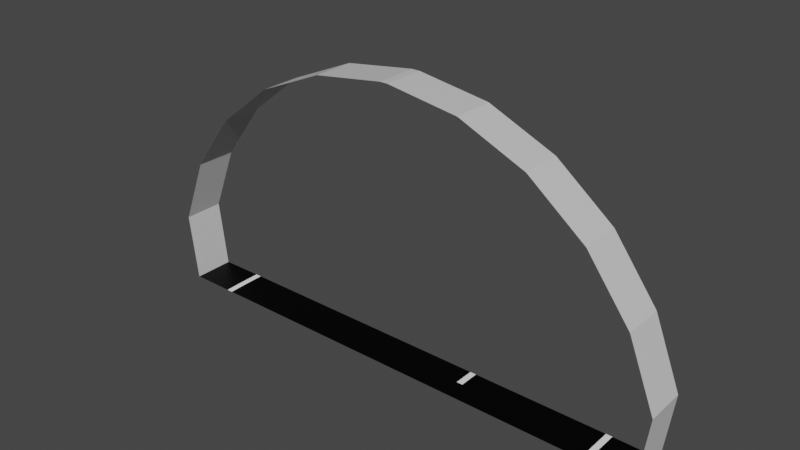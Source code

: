 # Source: tunnel_junction_mirror.blend  (saved by Blender 2.93.20; exported with 4.5.12 LTS)
import bpy
from mathutils import Matrix  # noqa: F401  (used for matrix-valued properties, if any)

bpy.ops.wm.read_factory_settings(use_empty=True)
scene = bpy.context.scene
scene.name = 'Scene'

# ---- collections
col_collection = bpy.data.collections.new('Collection'); scene.collection.children.link(col_collection)

# ---- images (referenced by path relative to the original .blend; pixels are not part of the script)
import os
ASSET_DIR = os.environ.get("B2B_ASSET_DIR", "")  # directory of the original .blend (textures are referenced by path, not embedded)
HERE = os.path.dirname(os.path.abspath(__file__))  # packed textures are extracted next to this script under _unpacked/

def load_image(name, relpath, width, height, colorspace="sRGB"):
    """Load a texture the original file referenced (path relative to the .blend, or extracted next to this script)."""
    p = next((c for c in (os.path.join(HERE, relpath), os.path.join(ASSET_DIR, relpath)) if relpath and os.path.exists(c)), "")
    if p:
        img = bpy.data.images.load(p, check_existing=True)
        img.name = name
    else:  # same state as the original file: an image datablock whose file is absent (Cycles renders it pink)
        img = bpy.data.images.new(name, width, height)
        img.source = "FILE"
        img.filepath = "//" + (relpath or name)
    img.colorspace_settings.name = colorspace
    return img
img_tunnel_junction_mirror = load_image('tunnel_junction_mirror', 'tunnel_junction_mirror.png', 1024, 1024, 'sRGB')

# ---- materials (node trees are filled in below, after node groups)
mat_material_001 = bpy.data.materials.new('Material.001')
mat_material_002 = bpy.data.materials.new('Material.002')
mat_material_003 = bpy.data.materials.new('Material.003')
mat_material = bpy.data.materials.new('Material')

# ---- material node trees
mat_material_001.use_nodes = True; mat_material_001.node_tree.nodes.clear()
_N = mat_material_001.node_tree.nodes; _L = mat_material_001.node_tree.links
n0 = _N.new('ShaderNodeOutputMaterial'); n0.name = 'Material Output'; n0.location = (300, 300)
n1 = _N.new('ShaderNodeBsdfPrincipled'); n1.name = 'Principled BSDF'; n1.location = (10, 300)
n1.distribution = 'GGX'
n1.subsurface_method = 'BURLEY'
n1.inputs[0].default_value = (1.0, 1.0, 1.0, 1.0)
n1.inputs[3].default_value = 1.45
n1.inputs[27].default_value = (0.0, 0.0, 0.0, 1.0)
n1.inputs[28].default_value = 1.0
n2 = _N.new('ShaderNodeTexImage'); n2.name = 'Image Texture'; n2.location = (-4, 597)
n2.image = img_tunnel_junction_mirror
_L.new(n1.outputs[0], n0.inputs[0])
n0.is_active_output = True
mat_material_002.use_nodes = True; mat_material_002.node_tree.nodes.clear()
_N = mat_material_002.node_tree.nodes; _L = mat_material_002.node_tree.links
n0 = _N.new('ShaderNodeOutputMaterial'); n0.name = 'Material Output'; n0.location = (300, 300)
n1 = _N.new('ShaderNodeBsdfPrincipled'); n1.name = 'Principled BSDF'; n1.location = (10, 300)
n1.distribution = 'GGX'
n1.subsurface_method = 'BURLEY'
n1.inputs[0].default_value = (0.0, 0.0, 0.0, 1.0)
n1.inputs[3].default_value = 1.45
n1.inputs[13].default_value = 0.1261
n1.inputs[27].default_value = (0.0, 0.0, 0.0, 1.0)
n1.inputs[28].default_value = 1.0
n2 = _N.new('ShaderNodeTexImage'); n2.name = 'Image Texture'; n2.location = (24, 586)
n2.image = img_tunnel_junction_mirror
_L.new(n1.outputs[0], n0.inputs[0])
n0.is_active_output = True
mat_material_003.use_nodes = True; mat_material_003.node_tree.nodes.clear()
_N = mat_material_003.node_tree.nodes; _L = mat_material_003.node_tree.links
n0 = _N.new('ShaderNodeOutputMaterial'); n0.name = 'Material Output'; n0.location = (300, 300)
n1 = _N.new('ShaderNodeBsdfPrincipled'); n1.name = 'Principled BSDF'; n1.location = (10, 300)
n1.distribution = 'GGX'
n1.subsurface_method = 'BURLEY'
n1.inputs[0].default_value = (0.1193, 0.1193, 0.1193, 1.0)
n1.inputs[3].default_value = 1.45
n1.inputs[27].default_value = (0.0, 0.0, 0.0, 1.0)
n1.inputs[28].default_value = 1.0
n2 = _N.new('ShaderNodeTexImage'); n2.name = 'Image Texture'; n2.location = (20, 595)
n2.image = img_tunnel_junction_mirror
_L.new(n1.outputs[0], n0.inputs[0])
n0.is_active_output = True
mat_material.use_nodes = True; mat_material.node_tree.nodes.clear()
_N = mat_material.node_tree.nodes; _L = mat_material.node_tree.links
n0 = _N.new('ShaderNodeBsdfPrincipled'); n0.name = 'Principled BSDF'; n0.location = (10, 300)
n0.distribution = 'GGX'
n0.subsurface_method = 'BURLEY'
n0.inputs[0].default_value = (0.6514, 0.6514, 0.6514, 1.0)
n0.inputs[3].default_value = 1.45
n0.inputs[27].default_value = (0.0, 0.0, 0.0, 1.0)
n0.inputs[28].default_value = 1.0
n1 = _N.new('ShaderNodeOutputMaterial'); n1.name = 'Material Output'; n1.location = (300, 300)
n2 = _N.new('ShaderNodeTexImage'); n2.name = 'Image Texture'; n2.location = (13, 588)
n2.image = img_tunnel_junction_mirror
_L.new(n0.outputs[0], n1.inputs[0])
n1.is_active_output = True

# ---- world
world_world = bpy.data.worlds.new('World'); scene.world = world_world
world_world.use_nodes = True; world_world.node_tree.nodes.clear()
_N = world_world.node_tree.nodes; _L = world_world.node_tree.links
n0 = _N.new('ShaderNodeOutputWorld'); n0.name = 'World Output'; n0.location = (300, 300)
n1 = _N.new('ShaderNodeBackground'); n1.name = 'Background'; n1.location = (10, 300)
n1.inputs[0].default_value = (0.05088, 0.05088, 0.05088, 1.0)
_L.new(n1.outputs[0], n0.inputs[0])
n0.is_active_output = True
world_world.color = (0.05088, 0.05088, 0.05088)
world_world.use_sun_shadow = False
world_world.sun_shadow_jitter_overblur = 0.0

# ---- meshes
me_plane = bpy.data.meshes.new('Plane')
me_plane.from_pydata([(5.079, 0.5, 0.009674), (6.298, 0.5, 1.49e-08), (1.776, 1.0, 0.009674), (6.298, 2.384e-07, 1.49e-08), (5.079, -2.384e-07, 0.0), (1.626, 1.0, 0.009674), (-5.079, 0.5, 0.009674), (1.626, 0.5, 0.009674), (1.776, 0.5, 0.009674), (-6.298, 0.5, 1.49e-08), (-5.229, 1.0, 0.009674), (-6.298, 2.384e-07, 1.49e-08), (-5.079, 2.384e-07, 0.0), (-5.229, 0.5, 0.009674), (-5.229, 2.384e-07, 0.0), (5.229, 0.5, 0.009674), (6.298, 1.0, 1.397e-08), (5.079, 1.0, 0.009674), (5.229, 1.0, 0.009674), (5.229, -1.253e-07, 0.0), (-6.298, 1.0, 1.397e-08), (-5.079, 1.0, 0.009674), (0.0, 0.0, 0.0), (6.501, 0.5, 1.639), (6.501, 8.172e-08, 1.639), (6.501, 1.0, 1.639), (5.855, 0.5, 3.266), (5.855, -1.368e-07, 3.266), (5.855, 1.0, 3.266), (4.81, 0.5, 4.67), (4.81, -3.255e-07, 4.67), (4.81, 1.0, 4.67), (3.438, 0.5, 5.756), (3.438, -4.714e-07, 5.756), (3.438, 1.0, 5.756), (1.831, 0.5, 6.45), (1.831, -5.646e-07, 6.45), (1.831, 1.0, 6.45), (0.09893, 0.5, 6.704), (0.09893, -5.987e-07, 6.704), (0.09893, 1.0, 6.704), (-6.501, 0.5, 1.639), (-6.501, 8.172e-08, 1.639), (-6.501, 1.0, 1.639), (-5.855, 0.5, 3.266), (-5.855, -1.368e-07, 3.266), (-5.855, 1.0, 3.266), (-4.81, 0.5, 4.67), (-4.81, -3.255e-07, 4.67), (-4.81, 1.0, 4.67), (-3.438, 0.5, 5.756), (-3.438, -4.714e-07, 5.756), (-3.438, 1.0, 5.756), (-1.831, 0.5, 6.45), (-1.831, -5.646e-07, 6.45), (-1.831, 1.0, 6.45), (-0.09892, 0.5, 6.704), (-0.09892, -5.987e-07, 6.704), (-0.09892, 1.0, 6.704)], [], [(9, 11, 14, 13), (8, 0, 17, 2), (16, 18, 15, 1), (21, 10, 13, 6), (8, 2, 5, 7), (1, 15, 19, 3), (18, 17, 0, 15), (10, 20, 9, 13), (15, 0, 4, 19), (13, 14, 12, 6), (4, 0, 8, 7, 6, 12, 22), (7, 5, 21, 6), (1, 23, 25, 16), (3, 24, 23, 1), (23, 26, 28, 25), (24, 27, 26, 23), (26, 29, 31, 28), (27, 30, 29, 26), (29, 32, 34, 31), (30, 33, 32, 29), (32, 35, 37, 34), (33, 36, 35, 32), (35, 38, 40, 37), (36, 39, 38, 35), (20, 43, 41, 9), (9, 41, 42, 11), (43, 46, 44, 41), (41, 44, 45, 42), (46, 49, 47, 44), (44, 47, 48, 45), (49, 52, 50, 47), (47, 50, 51, 48), (52, 55, 53, 50), (50, 53, 54, 51), (55, 58, 56, 53), (53, 56, 57, 54), (58, 40, 38, 56), (56, 38, 39, 57)])
me_plane.polygons.foreach_set('material_index', [1, 1, 1, 0, 0, 1, 0, 1, 0, 0, 1, 1, 3, 3, 3, 3, 3, 3, 3, 3, 3, 3, 3, 3, 3, 3, 3, 3, 3, 3, 3, 3, 3, 3, 3, 3, 3, 3])
_uv = me_plane.uv_layers.new(name='UVMap')
_uv.uv.foreach_set('vector', [0.999, 0.1828, 0.9101, 0.1828, 0.9101, 0.3626, 0.999, 0.3626, 0.001001, 0.1808, 0.3626, 0.1808, 0.3626, 0.09191, 0.001001, 0.09191, 0.999, 0.1808, 0.999, 0.001001, 0.9101, 0.001001, 0.9101, 0.1808, 0.4535, 0.9535, 0.4535, 0.9101, 0.3646, 0.9101, 0.3646, 0.9535, 0.9535, 0.6354, 0.9535, 0.5465, 0.9101, 0.5465, 0.9101, 0.6354, 0.1828, 0.999, 0.3626, 0.999, 0.3626, 0.9101, 0.1828, 0.9101, 0.9535, 0.4555, 0.9101, 0.4555, 0.9101, 0.5445, 0.9535, 0.5445, 0.001001, 0.999, 0.1808, 0.999, 0.1808, 0.9101, 0.001001, 0.9101, 0.9535, 0.3646, 0.9101, 0.3646, 0.9101, 0.4535, 0.9535, 0.4535, 0.5465, 0.9535, 0.6354, 0.9535, 0.6354, 0.9101, 0.5465, 0.9101, 0.7263, 0.3626, 0.6374, 0.3626, 0.6374, 0.2451, 0.6374, 0.2397, 0.6374, 0.001001, 0.7263, 0.001001, 0.7263, 0.1818, 0.3626, 0.7263, 0.3626, 0.6374, 0.001001, 0.6374, 0.001001, 0.7263, 0.9081, 0.7263, 0.9081, 0.5465, 0.8192, 0.5465, 0.8192, 0.7263, 0.7283, 0.8172, 0.9081, 0.8172, 0.9081, 0.7283, 0.7283, 0.7283, 0.5445, 0.7263, 0.5445, 0.3646, 0.4555, 0.3646, 0.4555, 0.7263, 0.3646, 0.8172, 0.7263, 0.8172, 0.7263, 0.7283, 0.3646, 0.7283, 0.6354, 0.7263, 0.6354, 0.3646, 0.5465, 0.3646, 0.5465, 0.7263, 0.001001, 0.9081, 0.3626, 0.9081, 0.3626, 0.8192, 0.001001, 0.8192, 0.7263, 0.7263, 0.7263, 0.3646, 0.6374, 0.3646, 0.6374, 0.7263, 0.001001, 0.08991, 0.3626, 0.08991, 0.3626, 0.001001, 0.001001, 0.001001, 0.8172, 0.7263, 0.8172, 0.3646, 0.7283, 0.3646, 0.7283, 0.7263, 0.3646, 0.9081, 0.7263, 0.9081, 0.7263, 0.8192, 0.3646, 0.8192, 0.8172, 0.3626, 0.8172, 0.001001, 0.7283, 0.001001, 0.7283, 0.3626, 0.001001, 0.8172, 0.3626, 0.8172, 0.3626, 0.7283, 0.001001, 0.7283, 0.9081, 0.5445, 0.9081, 0.3646, 0.8192, 0.3646, 0.8192, 0.5445, 0.7283, 0.9081, 0.9081, 0.9081, 0.9081, 0.8192, 0.7283, 0.8192, 0.4535, 0.7263, 0.4535, 0.3646, 0.3646, 0.3646, 0.3646, 0.7263, 0.001001, 0.5445, 0.3626, 0.5445, 0.3626, 0.4555, 0.001001, 0.4555, 0.5445, 0.3626, 0.5445, 0.001001, 0.4555, 0.001001, 0.4555, 0.3626, 0.001001, 0.2717, 0.3626, 0.2717, 0.3626, 0.1828, 0.001001, 0.1828, 0.9081, 0.3626, 0.9081, 0.001001, 0.8192, 0.001001, 0.8192, 0.3626, 0.001001, 0.6354, 0.3626, 0.6354, 0.3626, 0.5465, 0.001001, 0.5465, 0.6354, 0.3626, 0.6354, 0.001001, 0.5465, 0.001001, 0.5465, 0.3626, 0.001001, 0.4535, 0.3626, 0.4535, 0.3626, 0.3646, 0.001001, 0.3646, 0.4535, 0.3626, 0.4535, 0.001001, 0.3646, 0.001001, 0.3646, 0.3626, 0.001001, 0.3626, 0.3626, 0.3626, 0.3626, 0.2737, 0.001001, 0.2737, 0.9535, 0.6374, 0.9101, 0.6374, 0.9101, 0.7263, 0.9535, 0.7263, 0.5445, 0.9535, 0.5445, 0.9101, 0.4555, 0.9101, 0.4555, 0.9535])
me_plane.materials.append(mat_material_001)
me_plane.materials.append(mat_material_002)
me_plane.materials.append(mat_material_003)
me_plane.materials.append(mat_material)
me_plane.use_remesh_preserve_volume = False
me_plane.use_remesh_preserve_attributes = False
me_plane.use_mirror_vertex_groups = False
me_plane.update()

# ---- objects
ob_plane = bpy.data.objects.new('Plane', me_plane)

# ---- transforms, parenting, visibility, modifiers, constraints
ob_plane.location = (0.0, 0.0, 0.0)
ob_plane.lineart.crease_threshold = 0.0

# ---- collection membership
col_collection.objects.link(ob_plane)

# ---- scene / render settings (as saved in the file)
scene.frame_start = 1; scene.frame_end = 10000; scene.frame_set(0)
scene.render.engine = 'CYCLES'
scene.render.image_settings.file_format = 'FFMPEG'
scene.render.image_settings.color_mode = 'RGB'
scene.render.image_settings.compression = 0
scene.render.fps = 3
scene.render.fps_base = 0.1
scene.cycles.use_denoising = False
scene.cycles.samples = 128
scene.cycles.sampling_pattern = 'TABULATED_SOBOL'
scene.cycles.use_adaptive_sampling = False
scene.cycles.use_light_tree = False
scene.view_settings.view_transform = 'Filmic'
bpy.context.view_layer.update()

# ---- added for rendering (the .blend has no active camera and no usable light): camera, sun
cam_auto = bpy.data.cameras.new('AutoCamera')
cam_auto.lens = 50.0
cam_auto.sensor_width = 36.0
cam_auto.clip_end = 1000.0
ob_auto_camera = bpy.data.objects.new('AutoCamera', cam_auto)
scene.collection.objects.link(ob_auto_camera)
ob_auto_camera.location = (13.566, -15.7792, 14.2046)
ob_auto_camera.rotation_euler = (1.09748, -7.21219e-08, 0.694738)
scene.camera = ob_auto_camera
light_auto_sun = bpy.data.lights.new('AutoSun', 'SUN')
light_auto_sun.energy = 3.0
light_auto_sun.angle = 0.0523599
ob_auto_sun = bpy.data.objects.new('AutoSun', light_auto_sun)
scene.collection.objects.link(ob_auto_sun)
ob_auto_sun.rotation_euler = (0.872665, 0.174533, 0.523599)
bpy.context.view_layer.update()
